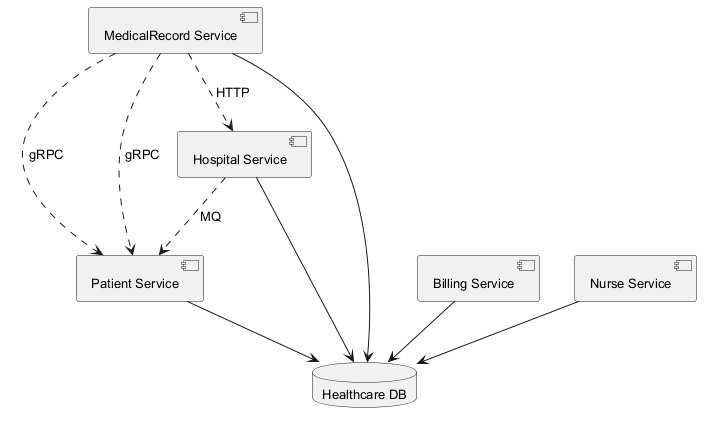

The diagram above was rendered by PlantUML. Its source (embedded in the PNG):
@startuml
skinparam defaultFontSize 13
component "Patient Service" as C_PatientService
component "MedicalRecord Service" as C_MedicalRecordService
component "Hospital Service" as C_HospitalService
component "Billing Service" as C_BillingService
component "Nurse Service" as C_NurseService
database "Healthcare DB" as DB_healthcare
C_PatientService --> DB_healthcare
C_MedicalRecordService --> DB_healthcare
C_HospitalService --> DB_healthcare
C_BillingService --> DB_healthcare
C_NurseService --> DB_healthcare
C_HospitalService ..> C_PatientService : MQ
C_MedicalRecordService ..> C_PatientService : gRPC
C_MedicalRecordService ..> C_HospitalService : HTTP
C_MedicalRecordService ..> C_PatientService : gRPC
@enduml